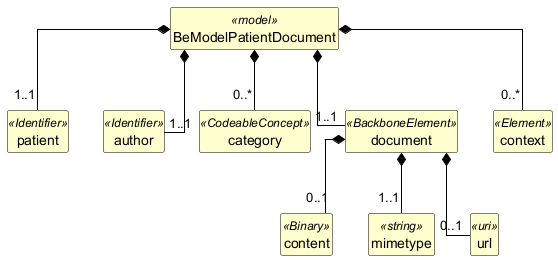

The diagram above was rendered by PlantUML. Its source (embedded in the PNG):
@startuml
skinparam shadowing false
skinparam classAttributeIconSize 0
skinparam linetype ortho
skinparam class {
  BackgroundColor #FEFECE
  BorderColor #000000
  ArrowColor #000000
  FontStyle bold
  AttributeFontStyle normal
}
hide circle
hide empty members

class "BeModelPatientDocument" as BeModelPatientDocument <<model>> {
}

class "patient" as BeModelPatientDocument_patient <<Identifier>> {
}

class "author" as BeModelPatientDocument_author <<Identifier>> {
}

class "category" as BeModelPatientDocument_category <<CodeableConcept>> {
}

class "document" as BeModelPatientDocument_document <<BackboneElement>> {
}

class "content" as BeModelPatientDocument_document_content <<Binary>> {
}

class "mimetype" as BeModelPatientDocument_document_mimetype <<string>> {
}

class "url" as BeModelPatientDocument_document_url <<uri>> {
}

class "context" as BeModelPatientDocument_context <<Element>> {
}

BeModelPatientDocument *-- "1..1" BeModelPatientDocument_patient
BeModelPatientDocument *-- "1..1" BeModelPatientDocument_author
BeModelPatientDocument *-- "0..*" BeModelPatientDocument_category
BeModelPatientDocument *-- "1..1" BeModelPatientDocument_document
BeModelPatientDocument_document *-- "0..1" BeModelPatientDocument_document_content
BeModelPatientDocument_document *-- "1..1" BeModelPatientDocument_document_mimetype
BeModelPatientDocument_document *-- "0..1" BeModelPatientDocument_document_url
BeModelPatientDocument *-- "0..*" BeModelPatientDocument_context
@enduml